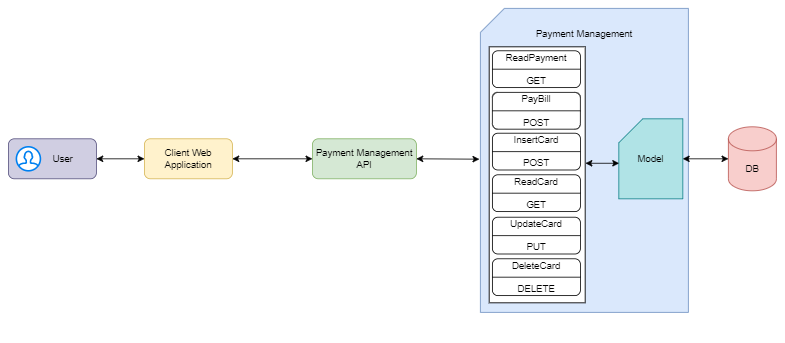

The diagram above was exported from draw.io. Its source (the exported page's mxGraphModel, read from the mxfile embedded in the PNG):
<mxGraphModel dx="1038" dy="489" grid="1" gridSize="10" guides="1" tooltips="1" connect="1" arrows="1" fold="1" page="1" pageScale="1" pageWidth="850" pageHeight="1100" math="0" shadow="0">
  <root>
    <mxCell id="0" />
    <mxCell id="1" parent="0" />
    <mxCell id="SBpHpGEuL2w5-W_Gz-Vp-2" value="&amp;nbsp; &amp;nbsp; &amp;nbsp; &amp;nbsp; User" style="rounded=1;whiteSpace=wrap;html=1;fillColor=#d0cee2;strokeColor=#56517e;" vertex="1" parent="1">
      <mxGeometry x="10" y="250" width="110" height="50" as="geometry" />
    </mxCell>
    <mxCell id="SBpHpGEuL2w5-W_Gz-Vp-3" value="" style="html=1;verticalLabelPosition=bottom;align=center;labelBackgroundColor=#ffffff;verticalAlign=top;strokeWidth=2;strokeColor=#0080F0;shadow=0;dashed=0;shape=mxgraph.ios7.icons.user;" vertex="1" parent="1">
      <mxGeometry x="20" y="260" width="30" height="30" as="geometry" />
    </mxCell>
    <mxCell id="SBpHpGEuL2w5-W_Gz-Vp-4" value="Client Web Application" style="rounded=1;whiteSpace=wrap;html=1;fillColor=#fff2cc;strokeColor=#d6b656;" vertex="1" parent="1">
      <mxGeometry x="180" y="250" width="110" height="50" as="geometry" />
    </mxCell>
    <mxCell id="SBpHpGEuL2w5-W_Gz-Vp-5" value="Payment Management API" style="rounded=1;whiteSpace=wrap;html=1;fillColor=#d5e8d4;strokeColor=#82b366;" vertex="1" parent="1">
      <mxGeometry x="390" y="250" width="130" height="50" as="geometry" />
    </mxCell>
    <mxCell id="SBpHpGEuL2w5-W_Gz-Vp-7" value="" style="endArrow=classic;startArrow=classic;html=1;rounded=0;exitX=1;exitY=0.5;exitDx=0;exitDy=0;entryX=0;entryY=0.5;entryDx=0;entryDy=0;" edge="1" parent="1" source="SBpHpGEuL2w5-W_Gz-Vp-2" target="SBpHpGEuL2w5-W_Gz-Vp-4">
      <mxGeometry width="50" height="50" relative="1" as="geometry">
        <mxPoint x="400" y="290" as="sourcePoint" />
        <mxPoint x="450" y="240" as="targetPoint" />
      </mxGeometry>
    </mxCell>
    <mxCell id="SBpHpGEuL2w5-W_Gz-Vp-8" value="" style="endArrow=classic;startArrow=classic;html=1;rounded=0;exitX=1;exitY=0.5;exitDx=0;exitDy=0;entryX=0;entryY=0.5;entryDx=0;entryDy=0;" edge="1" parent="1" source="SBpHpGEuL2w5-W_Gz-Vp-4" target="SBpHpGEuL2w5-W_Gz-Vp-5">
      <mxGeometry width="50" height="50" relative="1" as="geometry">
        <mxPoint x="370" y="274.5" as="sourcePoint" />
        <mxPoint x="440" y="275" as="targetPoint" />
      </mxGeometry>
    </mxCell>
    <mxCell id="SBpHpGEuL2w5-W_Gz-Vp-10" value="Payment Management&lt;br&gt;&lt;br&gt;&lt;br&gt;&lt;br&gt;&lt;br&gt;&lt;br&gt;&lt;br&gt;&lt;br&gt;&lt;br&gt;&lt;br&gt;&lt;br&gt;&lt;br&gt;&lt;br&gt;&lt;br&gt;&lt;br&gt;&lt;br&gt;&lt;br&gt;&lt;br&gt;&lt;br&gt;&lt;br&gt;&lt;br&gt;&lt;br&gt;&lt;br&gt;" style="shape=card;whiteSpace=wrap;html=1;fillColor=#dae8fc;strokeColor=#6c8ebf;" vertex="1" parent="1">
      <mxGeometry x="600" y="87" width="260" height="380" as="geometry" />
    </mxCell>
    <mxCell id="SBpHpGEuL2w5-W_Gz-Vp-11" value="" style="endArrow=classic;startArrow=classic;html=1;rounded=0;exitX=1;exitY=0.5;exitDx=0;exitDy=0;entryX=-0.005;entryY=0.496;entryDx=0;entryDy=0;entryPerimeter=0;" edge="1" parent="1" source="SBpHpGEuL2w5-W_Gz-Vp-5" target="SBpHpGEuL2w5-W_Gz-Vp-10">
      <mxGeometry width="50" height="50" relative="1" as="geometry">
        <mxPoint x="560" y="274.5" as="sourcePoint" />
        <mxPoint x="590" y="275" as="targetPoint" />
      </mxGeometry>
    </mxCell>
    <mxCell id="SBpHpGEuL2w5-W_Gz-Vp-39" value="" style="group" vertex="1" connectable="0" parent="1">
      <mxGeometry x="611" y="135" width="120" height="359" as="geometry" />
    </mxCell>
    <mxCell id="SBpHpGEuL2w5-W_Gz-Vp-12" value="" style="rounded=0;whiteSpace=wrap;html=1;" vertex="1" parent="SBpHpGEuL2w5-W_Gz-Vp-39">
      <mxGeometry width="120" height="320" as="geometry" />
    </mxCell>
    <mxCell id="SBpHpGEuL2w5-W_Gz-Vp-21" value="" style="group" vertex="1" connectable="0" parent="SBpHpGEuL2w5-W_Gz-Vp-39">
      <mxGeometry x="4" y="5" width="110" height="46" as="geometry" />
    </mxCell>
    <mxCell id="SBpHpGEuL2w5-W_Gz-Vp-18" value="ReadPayment&lt;br&gt;&lt;br&gt;GET" style="rounded=1;whiteSpace=wrap;html=1;" vertex="1" parent="SBpHpGEuL2w5-W_Gz-Vp-21">
      <mxGeometry width="110" height="46" as="geometry" />
    </mxCell>
    <mxCell id="SBpHpGEuL2w5-W_Gz-Vp-19" value="" style="endArrow=none;html=1;rounded=0;exitX=0;exitY=0.5;exitDx=0;exitDy=0;entryX=1;entryY=0.5;entryDx=0;entryDy=0;" edge="1" parent="SBpHpGEuL2w5-W_Gz-Vp-21" source="SBpHpGEuL2w5-W_Gz-Vp-18" target="SBpHpGEuL2w5-W_Gz-Vp-18">
      <mxGeometry width="50" height="50" relative="1" as="geometry">
        <mxPoint x="-224" y="176" as="sourcePoint" />
        <mxPoint x="-174" y="126" as="targetPoint" />
      </mxGeometry>
    </mxCell>
    <mxCell id="SBpHpGEuL2w5-W_Gz-Vp-22" value="" style="group" vertex="1" connectable="0" parent="SBpHpGEuL2w5-W_Gz-Vp-39">
      <mxGeometry x="4" y="57" width="110" height="46" as="geometry" />
    </mxCell>
    <mxCell id="SBpHpGEuL2w5-W_Gz-Vp-23" value="PayBill&lt;br&gt;&lt;br&gt;POST" style="rounded=1;whiteSpace=wrap;html=1;" vertex="1" parent="SBpHpGEuL2w5-W_Gz-Vp-22">
      <mxGeometry width="110" height="46" as="geometry" />
    </mxCell>
    <mxCell id="SBpHpGEuL2w5-W_Gz-Vp-24" value="" style="endArrow=none;html=1;rounded=0;exitX=0;exitY=0.5;exitDx=0;exitDy=0;entryX=1;entryY=0.5;entryDx=0;entryDy=0;" edge="1" parent="SBpHpGEuL2w5-W_Gz-Vp-22" source="SBpHpGEuL2w5-W_Gz-Vp-23" target="SBpHpGEuL2w5-W_Gz-Vp-23">
      <mxGeometry width="50" height="50" relative="1" as="geometry">
        <mxPoint x="-224" y="176" as="sourcePoint" />
        <mxPoint x="-174" y="126" as="targetPoint" />
      </mxGeometry>
    </mxCell>
    <mxCell id="SBpHpGEuL2w5-W_Gz-Vp-25" value="" style="group" vertex="1" connectable="0" parent="SBpHpGEuL2w5-W_Gz-Vp-39">
      <mxGeometry x="4" y="108" width="110" height="46" as="geometry" />
    </mxCell>
    <mxCell id="SBpHpGEuL2w5-W_Gz-Vp-26" value="InsertCard&lt;br&gt;&lt;br&gt;POST" style="rounded=1;whiteSpace=wrap;html=1;" vertex="1" parent="SBpHpGEuL2w5-W_Gz-Vp-25">
      <mxGeometry width="110" height="46" as="geometry" />
    </mxCell>
    <mxCell id="SBpHpGEuL2w5-W_Gz-Vp-27" value="" style="endArrow=none;html=1;rounded=0;exitX=0;exitY=0.5;exitDx=0;exitDy=0;entryX=1;entryY=0.5;entryDx=0;entryDy=0;" edge="1" parent="SBpHpGEuL2w5-W_Gz-Vp-25" source="SBpHpGEuL2w5-W_Gz-Vp-26" target="SBpHpGEuL2w5-W_Gz-Vp-26">
      <mxGeometry width="50" height="50" relative="1" as="geometry">
        <mxPoint x="-224" y="176" as="sourcePoint" />
        <mxPoint x="-174" y="126" as="targetPoint" />
      </mxGeometry>
    </mxCell>
    <mxCell id="SBpHpGEuL2w5-W_Gz-Vp-30" value="" style="group" vertex="1" connectable="0" parent="SBpHpGEuL2w5-W_Gz-Vp-39">
      <mxGeometry x="4" y="160" width="110" height="46" as="geometry" />
    </mxCell>
    <mxCell id="SBpHpGEuL2w5-W_Gz-Vp-31" value="ReadCard&lt;br&gt;&lt;br&gt;GET" style="rounded=1;whiteSpace=wrap;html=1;" vertex="1" parent="SBpHpGEuL2w5-W_Gz-Vp-30">
      <mxGeometry width="110" height="46" as="geometry" />
    </mxCell>
    <mxCell id="SBpHpGEuL2w5-W_Gz-Vp-32" value="" style="endArrow=none;html=1;rounded=0;exitX=0;exitY=0.5;exitDx=0;exitDy=0;entryX=1;entryY=0.5;entryDx=0;entryDy=0;" edge="1" parent="SBpHpGEuL2w5-W_Gz-Vp-30" source="SBpHpGEuL2w5-W_Gz-Vp-31" target="SBpHpGEuL2w5-W_Gz-Vp-31">
      <mxGeometry width="50" height="50" relative="1" as="geometry">
        <mxPoint x="-224" y="176" as="sourcePoint" />
        <mxPoint x="-174" y="126" as="targetPoint" />
      </mxGeometry>
    </mxCell>
    <mxCell id="SBpHpGEuL2w5-W_Gz-Vp-33" value="" style="group" vertex="1" connectable="0" parent="SBpHpGEuL2w5-W_Gz-Vp-39">
      <mxGeometry x="4" y="213" width="110" height="46" as="geometry" />
    </mxCell>
    <mxCell id="SBpHpGEuL2w5-W_Gz-Vp-34" value="UpdateCard&lt;br&gt;&lt;br&gt;PUT" style="rounded=1;whiteSpace=wrap;html=1;" vertex="1" parent="SBpHpGEuL2w5-W_Gz-Vp-33">
      <mxGeometry width="110" height="46" as="geometry" />
    </mxCell>
    <mxCell id="SBpHpGEuL2w5-W_Gz-Vp-35" value="" style="endArrow=none;html=1;rounded=0;exitX=0;exitY=0.5;exitDx=0;exitDy=0;entryX=1;entryY=0.5;entryDx=0;entryDy=0;" edge="1" parent="SBpHpGEuL2w5-W_Gz-Vp-33" source="SBpHpGEuL2w5-W_Gz-Vp-34" target="SBpHpGEuL2w5-W_Gz-Vp-34">
      <mxGeometry width="50" height="50" relative="1" as="geometry">
        <mxPoint x="-224" y="176" as="sourcePoint" />
        <mxPoint x="-174" y="126" as="targetPoint" />
      </mxGeometry>
    </mxCell>
    <mxCell id="SBpHpGEuL2w5-W_Gz-Vp-36" value="" style="group" vertex="1" connectable="0" parent="SBpHpGEuL2w5-W_Gz-Vp-39">
      <mxGeometry x="4" y="313" width="110" height="46" as="geometry" />
    </mxCell>
    <mxCell id="SBpHpGEuL2w5-W_Gz-Vp-37" value="DeleteCard&lt;br&gt;&lt;br&gt;DELETE" style="rounded=1;whiteSpace=wrap;html=1;" vertex="1" parent="SBpHpGEuL2w5-W_Gz-Vp-36">
      <mxGeometry y="-48" width="110" height="46" as="geometry" />
    </mxCell>
    <mxCell id="SBpHpGEuL2w5-W_Gz-Vp-38" value="" style="endArrow=none;html=1;rounded=0;exitX=0;exitY=0.5;exitDx=0;exitDy=0;entryX=1;entryY=0.5;entryDx=0;entryDy=0;" edge="1" parent="SBpHpGEuL2w5-W_Gz-Vp-36" source="SBpHpGEuL2w5-W_Gz-Vp-37" target="SBpHpGEuL2w5-W_Gz-Vp-37">
      <mxGeometry width="50" height="50" relative="1" as="geometry">
        <mxPoint x="-224" y="176" as="sourcePoint" />
        <mxPoint x="-174" y="126" as="targetPoint" />
      </mxGeometry>
    </mxCell>
    <mxCell id="SBpHpGEuL2w5-W_Gz-Vp-40" value="Model" style="shape=card;whiteSpace=wrap;html=1;fillColor=#b0e3e6;strokeColor=#0e8088;" vertex="1" parent="1">
      <mxGeometry x="773" y="225" width="80" height="100" as="geometry" />
    </mxCell>
    <mxCell id="SBpHpGEuL2w5-W_Gz-Vp-41" value="DB" style="shape=cylinder3;whiteSpace=wrap;html=1;boundedLbl=1;backgroundOutline=1;size=15;fillColor=#f8cecc;strokeColor=#b85450;" vertex="1" parent="1">
      <mxGeometry x="910" y="235" width="60" height="80" as="geometry" />
    </mxCell>
    <mxCell id="SBpHpGEuL2w5-W_Gz-Vp-43" value="" style="endArrow=classic;startArrow=classic;html=1;rounded=0;entryX=0.005;entryY=0.556;entryDx=0;entryDy=0;entryPerimeter=0;exitX=1.003;exitY=0.455;exitDx=0;exitDy=0;exitPerimeter=0;" edge="1" parent="1" source="SBpHpGEuL2w5-W_Gz-Vp-12" target="SBpHpGEuL2w5-W_Gz-Vp-40">
      <mxGeometry width="50" height="50" relative="1" as="geometry">
        <mxPoint x="740" y="290" as="sourcePoint" />
        <mxPoint x="618.7" y="295.48" as="targetPoint" />
      </mxGeometry>
    </mxCell>
    <mxCell id="SBpHpGEuL2w5-W_Gz-Vp-44" value="" style="endArrow=classic;startArrow=classic;html=1;rounded=0;exitX=1;exitY=0.5;exitDx=0;exitDy=0;exitPerimeter=0;entryX=0;entryY=0.5;entryDx=0;entryDy=0;entryPerimeter=0;" edge="1" parent="1" source="SBpHpGEuL2w5-W_Gz-Vp-40" target="SBpHpGEuL2w5-W_Gz-Vp-41">
      <mxGeometry width="50" height="50" relative="1" as="geometry">
        <mxPoint x="880" y="279.5" as="sourcePoint" />
        <mxPoint x="900" y="275" as="targetPoint" />
      </mxGeometry>
    </mxCell>
  </root>
</mxGraphModel>